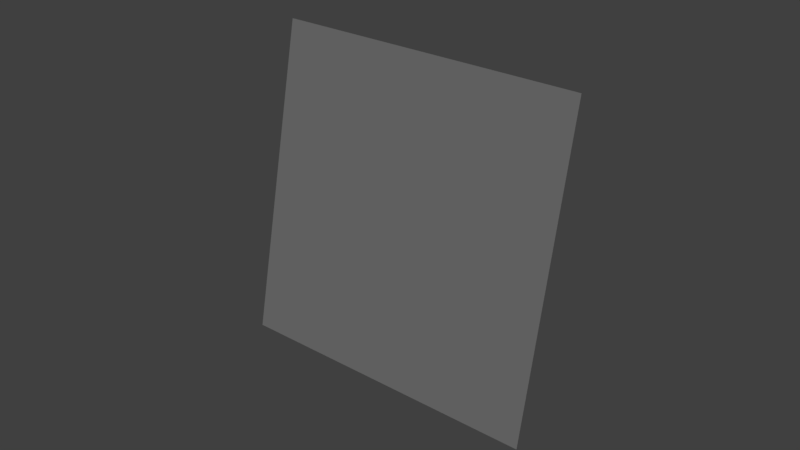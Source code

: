 # Source: brick.blend  (saved by Blender 2.79.0; exported with 4.5.12 LTS)
import bpy
from mathutils import Matrix  # noqa: F401  (used for matrix-valued properties, if any)

bpy.ops.wm.read_factory_settings(use_empty=True)
scene = bpy.context.scene
scene.name = 'Scene'

# ---- collections
col_collection_1 = bpy.data.collections.new('Collection 1'); scene.collection.children.link(col_collection_1)

# ---- materials (node trees are filled in below, after node groups)
mat_material_001 = bpy.data.materials.new('Material.001')
mat_material_001.alpha_threshold = 0.0
mat_material_001.use_transparent_shadow = False
mat_material_001.diffuse_color = (1.0, 1.0, 1.0, 1.0)
mat_material_001.roughness = 0.5

# ---- material node trees

# ---- world
world_world = bpy.data.worlds.new('World'); scene.world = world_world
world_world.color = (0.05088, 0.05088, 0.05088)
world_world.use_sun_shadow = False
world_world.sun_shadow_jitter_overblur = 0.0
world_world.cycles.sampling_method = 'MANUAL'

# ---- lights
light_sun = bpy.data.lights.new('Sun', 'SUN')
light_sun.transmission_factor = 0.0
light_sun.angle = 0.1993
light_sun.energy = 1.0
light_sun.shadow_buffer_clip_start = 0.5
light_sun.shadow_soft_size = 0.1
light_sun.shadow_cascade_max_distance = 1000.0

# ---- meshes
me_plane = bpy.data.meshes.new('Plane')
me_plane.from_pydata([(-1.16, 0.2005, -0.7833), (0.7593, -0.2005, -1.176), (-0.7593, 0.2005, 1.176), (1.16, -0.2005, 0.7833)], [], [(0, 1, 3, 2)])
_uv = me_plane.uv_layers.new(name='UVMap')
_uv.uv.foreach_set('vector', [2.98e-08, 5.96e-08, 1.0, 0.0, 1.0, 1.0, 0.0, 1.0])
me_plane.materials.append(mat_material_001)
me_plane.use_remesh_preserve_volume = False
me_plane.use_remesh_preserve_attributes = False
me_plane.use_mirror_vertex_groups = False
me_plane.update()

# ---- objects
ob_sun = bpy.data.objects.new('Sun', light_sun)
ob_plane = bpy.data.objects.new('Plane', me_plane)

# ---- transforms, parenting, visibility, modifiers, constraints
ob_sun.location = (0.0, 2.352, 3.492)
ob_sun.lineart.crease_threshold = 0.0
ob_plane.location = (0.0, 0.0, 0.0)
ob_plane.rotation_euler = (0.0, 1.369, 0.0)
ob_plane.lineart.crease_threshold = 0.0

# ---- collection membership
col_collection_1.objects.link(ob_sun)
col_collection_1.objects.link(ob_plane)

# ---- scene / render settings (as saved in the file)
scene.frame_start = 1; scene.frame_end = 250; scene.frame_set(1)
scene.render.engine = 'BLENDER_EEVEE_NEXT'
scene.render.resolution_percentage = 50
scene.render.dither_intensity = 0.0
scene.cycles.use_denoising = False
scene.cycles.samples = 128
scene.cycles.sampling_pattern = 'TABULATED_SOBOL'
scene.cycles.use_adaptive_sampling = False
scene.cycles.use_light_tree = False
scene.cycles.blur_glossy = 0.0
scene.cycles.sample_clamp_indirect = 0.0
scene.view_settings.view_transform = 'Standard'
bpy.context.view_layer.update()

# ---- added for rendering (the .blend has no active camera): camera
cam_auto = bpy.data.cameras.new('AutoCamera')
cam_auto.lens = 50.0
cam_auto.sensor_width = 36.0
cam_auto.clip_end = 1000.0
ob_auto_camera = bpy.data.objects.new('AutoCamera', cam_auto)
scene.collection.objects.link(ob_auto_camera)
ob_auto_camera.location = (3.62701, -4.35241, 2.90161)
ob_auto_camera.rotation_euler = (1.09748, -7.21219e-08, 0.694738)
scene.camera = ob_auto_camera
bpy.context.view_layer.update()
